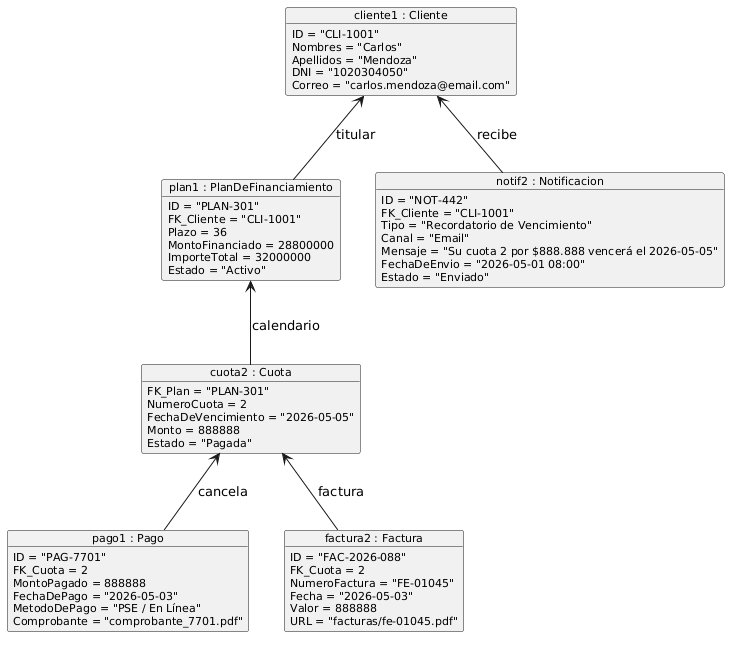

The diagram above was rendered by PlantUML. Its source (embedded in the PNG):
@startuml
skinparam objectAttributeFontSize 11
skinparam classFontSize 12

object "cliente1 : Cliente" as cliente1 {
  ID = "CLI-1001"
  Nombres = "Carlos"
  Apellidos = "Mendoza"
  DNI = "1020304050"
  Correo = "carlos.mendoza@email.com"
}

object "plan1 : PlanDeFinanciamiento" as plan1 {
  ID = "PLAN-301"
  FK_Cliente = "CLI-1001"
  Plazo = 36
  MontoFinanciado = 28800000
  ImporteTotal = 32000000
  Estado = "Activo"
}

object "cuota2 : Cuota" as cuota2 {
  FK_Plan = "PLAN-301"
  NumeroCuota = 2
  FechaDeVencimiento = "2026-05-05"
  Monto = 888888
  Estado = "Pagada"
}

object "pago1 : Pago" as pago1 {
  ID = "PAG-7701"
  FK_Cuota = 2
  MontoPagado = 888888
  FechaDePago = "2026-05-03"
  MetodoDePago = "PSE / En Línea"
  Comprobante = "comprobante_7701.pdf"
}

object "factura2 : Factura" as factura2 {
  ID = "FAC-2026-088"
  FK_Cuota = 2
  NumeroFactura = "FE-01045"
  Fecha = "2026-05-03"
  Valor = 888888
  URL = "facturas/fe-01045.pdf"
}

object "notif2 : Notificacion" as notif2 {
  ID = "NOT-442"
  FK_Cliente = "CLI-1001"
  Tipo = "Recordatorio de Vencimiento"
  Canal = "Email"
  Mensaje = "Su cuota 2 por $888.888 vencerá el 2026-05-05"
  FechaDeEnvio = "2026-05-01 08:00"
  Estado = "Enviado"
}

cliente1 <-- plan1 : "titular"
cliente1 <-- notif2 : "recibe"
plan1 <-- cuota2 : "calendario"
cuota2 <-- pago1 : "cancela"
cuota2 <-- factura2 : "factura"
@enduml